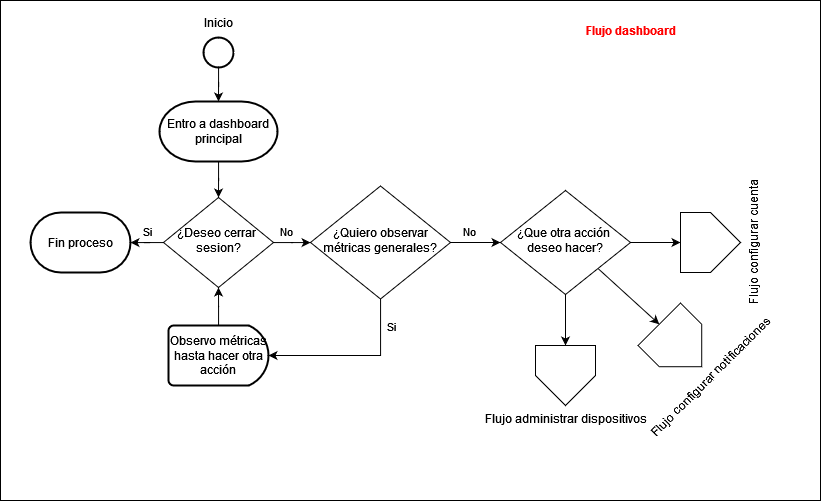

The diagram above was exported from draw.io. Its source (the exported page's mxGraphModel, read from the mxfile embedded in the PNG):
<mxGraphModel dx="1699" dy="927" grid="1" gridSize="10" guides="1" tooltips="1" connect="1" arrows="1" fold="1" page="1" pageScale="1" pageWidth="827" pageHeight="1169" math="0" shadow="0">
  <root>
    <mxCell id="0" />
    <mxCell id="1" parent="0" />
    <mxCell id="2" value="" style="group" vertex="1" connectable="0" parent="1">
      <mxGeometry x="810" width="820" height="500" as="geometry" />
    </mxCell>
    <mxCell id="3" value="" style="rounded=0;whiteSpace=wrap;html=1;" vertex="1" parent="2">
      <mxGeometry width="820" height="500" as="geometry" />
    </mxCell>
    <mxCell id="4" style="edgeStyle=orthogonalEdgeStyle;rounded=0;orthogonalLoop=1;jettySize=auto;html=1;" edge="1" parent="2" source="8" target="16">
      <mxGeometry relative="1" as="geometry" />
    </mxCell>
    <mxCell id="5" value="Si" style="edgeLabel;html=1;align=center;verticalAlign=middle;resizable=0;points=[];" vertex="1" connectable="0" parent="4">
      <mxGeometry x="0.2979" relative="1" as="geometry">
        <mxPoint y="-12" as="offset" />
      </mxGeometry>
    </mxCell>
    <mxCell id="6" value="" style="edgeStyle=orthogonalEdgeStyle;rounded=0;orthogonalLoop=1;jettySize=auto;html=1;" edge="1" parent="2" source="8" target="19">
      <mxGeometry relative="1" as="geometry" />
    </mxCell>
    <mxCell id="7" value="No" style="edgeLabel;html=1;align=center;verticalAlign=middle;resizable=0;points=[];" vertex="1" connectable="0" parent="6">
      <mxGeometry x="-0.4485" y="3" relative="1" as="geometry">
        <mxPoint y="-9" as="offset" />
      </mxGeometry>
    </mxCell>
    <mxCell id="8" value="&lt;div&gt;¿Deseo cerrar&amp;nbsp;&lt;/div&gt;&lt;div&gt;sesion?&lt;/div&gt;" style="rhombus;whiteSpace=wrap;html=1;shadow=0;fontFamily=Helvetica;fontSize=12;align=center;strokeWidth=1;spacing=6;spacingTop=-4;" vertex="1" parent="2">
      <mxGeometry x="163" y="197" width="110" height="90" as="geometry" />
    </mxCell>
    <mxCell id="9" value="" style="group" connectable="0" vertex="1" parent="2">
      <mxGeometry x="193" y="7" width="50" height="60" as="geometry" />
    </mxCell>
    <mxCell id="10" value="" style="strokeWidth=2;html=1;shape=mxgraph.flowchart.start_2;whiteSpace=wrap;" vertex="1" parent="9">
      <mxGeometry x="10" y="30" width="30" height="30" as="geometry" />
    </mxCell>
    <mxCell id="11" value="Inicio" style="text;html=1;align=center;verticalAlign=middle;resizable=0;points=[];autosize=1;strokeColor=none;fillColor=none;" vertex="1" parent="9">
      <mxGeometry width="50" height="30" as="geometry" />
    </mxCell>
    <mxCell id="12" style="edgeStyle=orthogonalEdgeStyle;rounded=0;orthogonalLoop=1;jettySize=auto;html=1;entryX=0.5;entryY=0;entryDx=0;entryDy=0;entryPerimeter=0;" edge="1" parent="2" source="10" target="14">
      <mxGeometry relative="1" as="geometry">
        <mxPoint x="160" y="80" as="targetPoint" />
      </mxGeometry>
    </mxCell>
    <mxCell id="13" style="edgeStyle=orthogonalEdgeStyle;rounded=0;orthogonalLoop=1;jettySize=auto;html=1;entryX=0.5;entryY=0;entryDx=0;entryDy=0;" edge="1" parent="2" source="14" target="8">
      <mxGeometry relative="1" as="geometry" />
    </mxCell>
    <mxCell id="14" value="Entro a dashboard principal" style="strokeWidth=2;html=1;shape=mxgraph.flowchart.terminator;whiteSpace=wrap;" vertex="1" parent="2">
      <mxGeometry x="159" y="101" width="118" height="60" as="geometry" />
    </mxCell>
    <mxCell id="15" value="&lt;font color=&quot;#ff0000&quot;&gt;&lt;b&gt;Flujo dashboard&lt;br&gt;&lt;/b&gt;&lt;/font&gt;" style="text;html=1;align=center;verticalAlign=middle;resizable=0;points=[];autosize=1;strokeColor=none;fillColor=none;" vertex="1" parent="2">
      <mxGeometry x="570" y="15" width="120" height="30" as="geometry" />
    </mxCell>
    <mxCell id="16" value="Fin proceso" style="strokeWidth=2;html=1;shape=mxgraph.flowchart.terminator;whiteSpace=wrap;" vertex="1" parent="2">
      <mxGeometry x="30" y="212" width="100" height="60" as="geometry" />
    </mxCell>
    <mxCell id="17" value="" style="edgeStyle=orthogonalEdgeStyle;rounded=0;orthogonalLoop=1;jettySize=auto;html=1;" edge="1" parent="2" source="19" target="27">
      <mxGeometry relative="1" as="geometry" />
    </mxCell>
    <mxCell id="18" value="No" style="edgeLabel;html=1;align=center;verticalAlign=middle;resizable=0;points=[];" vertex="1" connectable="0" parent="17">
      <mxGeometry x="-0.2703" relative="1" as="geometry">
        <mxPoint y="-12" as="offset" />
      </mxGeometry>
    </mxCell>
    <mxCell id="19" value="&lt;div&gt;¿Quiero observar métricas generales?&lt;/div&gt;" style="rhombus;whiteSpace=wrap;html=1;shadow=0;fontFamily=Helvetica;fontSize=12;align=center;strokeWidth=1;spacing=6;spacingTop=-4;" vertex="1" parent="2">
      <mxGeometry x="310" y="185.5" width="140" height="113" as="geometry" />
    </mxCell>
    <mxCell id="20" style="edgeStyle=orthogonalEdgeStyle;rounded=0;orthogonalLoop=1;jettySize=auto;html=1;entryX=0.5;entryY=1;entryDx=0;entryDy=0;" edge="1" parent="2" source="21" target="8">
      <mxGeometry relative="1" as="geometry" />
    </mxCell>
    <mxCell id="21" value="Observo métricas hasta hacer otra acción " style="strokeWidth=2;html=1;shape=mxgraph.flowchart.delay;whiteSpace=wrap;" vertex="1" parent="2">
      <mxGeometry x="168" y="325" width="100" height="60" as="geometry" />
    </mxCell>
    <mxCell id="22" style="edgeStyle=orthogonalEdgeStyle;rounded=0;orthogonalLoop=1;jettySize=auto;html=1;entryX=1;entryY=0.5;entryDx=0;entryDy=0;entryPerimeter=0;" edge="1" parent="2" source="19" target="21">
      <mxGeometry relative="1" as="geometry">
        <Array as="points">
          <mxPoint x="380" y="355" />
        </Array>
      </mxGeometry>
    </mxCell>
    <mxCell id="23" value="Si" style="edgeLabel;html=1;align=center;verticalAlign=middle;resizable=0;points=[];" vertex="1" connectable="0" parent="22">
      <mxGeometry x="-0.356" y="3" relative="1" as="geometry">
        <mxPoint x="7" y="-28" as="offset" />
      </mxGeometry>
    </mxCell>
    <mxCell id="24" style="edgeStyle=orthogonalEdgeStyle;rounded=0;orthogonalLoop=1;jettySize=auto;html=1;entryX=0.5;entryY=0;entryDx=0;entryDy=0;" edge="1" parent="2" source="27" target="28">
      <mxGeometry relative="1" as="geometry" />
    </mxCell>
    <mxCell id="25" style="edgeStyle=orthogonalEdgeStyle;rounded=0;orthogonalLoop=1;jettySize=auto;html=1;entryX=0.5;entryY=0;entryDx=0;entryDy=0;" edge="1" parent="2" source="27" target="29">
      <mxGeometry relative="1" as="geometry" />
    </mxCell>
    <mxCell id="26" style="rounded=0;orthogonalLoop=1;jettySize=auto;html=1;exitX=1;exitY=1;exitDx=0;exitDy=0;entryX=0.5;entryY=0;entryDx=0;entryDy=0;" edge="1" parent="2" source="27" target="30">
      <mxGeometry relative="1" as="geometry" />
    </mxCell>
    <mxCell id="27" value="&lt;div&gt;¿Que otra acción&amp;nbsp;&lt;/div&gt;&lt;div&gt;deseo hacer?&lt;/div&gt;" style="rhombus;whiteSpace=wrap;html=1;shadow=0;fontFamily=Helvetica;fontSize=12;align=center;strokeWidth=1;spacing=6;spacingTop=-4;" vertex="1" parent="2">
      <mxGeometry x="500" y="190" width="130" height="104" as="geometry" />
    </mxCell>
    <mxCell id="28" value="Flujo administrar dispositivos" style="verticalLabelPosition=bottom;verticalAlign=top;html=1;shape=offPageConnector;rounded=0;size=0.5;" vertex="1" parent="2">
      <mxGeometry x="535" y="345" width="60" height="60" as="geometry" />
    </mxCell>
    <mxCell id="29" value="Flujo configurar cuenta" style="verticalLabelPosition=bottom;verticalAlign=top;html=1;shape=offPageConnector;rounded=0;size=0.5;rotation=-90;" vertex="1" parent="2">
      <mxGeometry x="680" y="212" width="60" height="60" as="geometry" />
    </mxCell>
    <mxCell id="30" value="Flujo configurar notificaciones" style="verticalLabelPosition=bottom;verticalAlign=top;html=1;shape=offPageConnector;rounded=0;size=0.5;rotation=-45;" vertex="1" parent="2">
      <mxGeometry x="650" y="315" width="60" height="60" as="geometry" />
    </mxCell>
  </root>
</mxGraphModel>